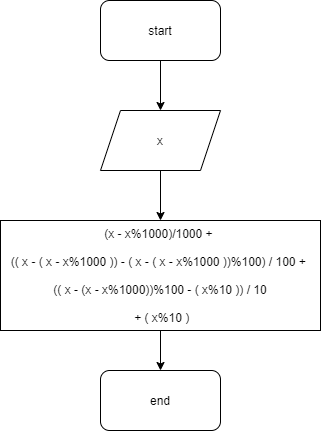

The diagram above was exported from draw.io. Its source (the exported page's mxGraphModel, read from the mxfile embedded in the PNG):
<mxGraphModel dx="1165" dy="536" grid="1" gridSize="10" guides="1" tooltips="1" connect="1" arrows="1" fold="1" page="1" pageScale="1" pageWidth="850" pageHeight="1100" math="0" shadow="0">
  <root>
    <mxCell id="0" />
    <mxCell id="1" parent="0" />
    <mxCell id="QmcCXGjuLb8_AjAkwv11-2" style="edgeStyle=orthogonalEdgeStyle;rounded=0;orthogonalLoop=1;jettySize=auto;html=1;" edge="1" parent="1" source="QmcCXGjuLb8_AjAkwv11-1" target="QmcCXGjuLb8_AjAkwv11-3">
      <mxGeometry relative="1" as="geometry">
        <mxPoint x="400" y="150" as="targetPoint" />
      </mxGeometry>
    </mxCell>
    <mxCell id="QmcCXGjuLb8_AjAkwv11-1" value="start" style="rounded=1;whiteSpace=wrap;html=1;" vertex="1" parent="1">
      <mxGeometry x="340" y="40" width="120" height="60" as="geometry" />
    </mxCell>
    <mxCell id="QmcCXGjuLb8_AjAkwv11-7" style="edgeStyle=orthogonalEdgeStyle;rounded=0;orthogonalLoop=1;jettySize=auto;html=1;" edge="1" parent="1" source="QmcCXGjuLb8_AjAkwv11-3" target="QmcCXGjuLb8_AjAkwv11-5">
      <mxGeometry relative="1" as="geometry" />
    </mxCell>
    <mxCell id="QmcCXGjuLb8_AjAkwv11-3" value="x" style="shape=parallelogram;perimeter=parallelogramPerimeter;whiteSpace=wrap;html=1;fixedSize=1;" vertex="1" parent="1">
      <mxGeometry x="340" y="150" width="120" height="60" as="geometry" />
    </mxCell>
    <mxCell id="QmcCXGjuLb8_AjAkwv11-9" style="edgeStyle=orthogonalEdgeStyle;rounded=0;orthogonalLoop=1;jettySize=auto;html=1;" edge="1" parent="1" source="QmcCXGjuLb8_AjAkwv11-5" target="QmcCXGjuLb8_AjAkwv11-10">
      <mxGeometry relative="1" as="geometry">
        <mxPoint x="400" y="420" as="targetPoint" />
      </mxGeometry>
    </mxCell>
    <mxCell id="QmcCXGjuLb8_AjAkwv11-5" value="&lt;span&gt;(x - x%1000)/1000 + &lt;br&gt;&lt;br&gt;(( x - ( x - x%1000 )) - ( x - ( x - x%1000 ))%100) / 100 + &lt;br&gt;&lt;br&gt;(( x - (x - x%1000))%100 - ( x%10 )) / 10&lt;br&gt;&lt;br&gt;&amp;nbsp;+ ( x%10 )&lt;/span&gt;" style="rounded=0;whiteSpace=wrap;html=1;" vertex="1" parent="1">
      <mxGeometry x="240" y="260" width="320" height="110" as="geometry" />
    </mxCell>
    <mxCell id="QmcCXGjuLb8_AjAkwv11-10" value="end" style="rounded=1;whiteSpace=wrap;html=1;" vertex="1" parent="1">
      <mxGeometry x="340" y="410" width="120" height="60" as="geometry" />
    </mxCell>
  </root>
</mxGraphModel>